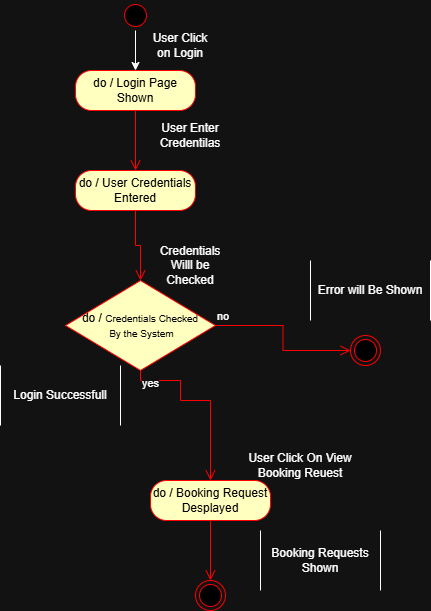

The diagram above was exported from draw.io. Its source (the exported page's mxGraphModel, read from the mxfile embedded in the PNG):
<mxGraphModel dx="774" dy="1662" grid="1" gridSize="10" guides="1" tooltips="1" connect="1" arrows="1" fold="1" page="1" pageScale="1" pageWidth="850" pageHeight="1100" math="0" shadow="0">
  <root>
    <mxCell id="0" />
    <mxCell id="1" parent="0" />
    <mxCell id="jn3a3us38jo81IRcZLi2-15" parent="1" style="shape=partialRectangle;whiteSpace=wrap;html=1;bottom=0;top=0;fillColor=none;" value="Login Successfull" vertex="1">
      <mxGeometry height="60" width="120" x="550" y="355" as="geometry" />
    </mxCell>
    <mxCell id="ezddlMLBN9ULY9gDWHcQ-3" edge="1" parent="1" source="NHyzC8xWFY7fpKv7wzze-10" style="edgeStyle=orthogonalEdgeStyle;rounded=0;orthogonalLoop=1;jettySize=auto;html=1;" target="ezddlMLBN9ULY9gDWHcQ-1" value="">
      <mxGeometry relative="1" as="geometry" />
    </mxCell>
    <mxCell id="NHyzC8xWFY7fpKv7wzze-10" parent="1" style="ellipse;html=1;shape=startState;fillColor=#000000;strokeColor=#ff0000;" value="" vertex="1">
      <mxGeometry height="30" width="30" x="670" y="-10" as="geometry" />
    </mxCell>
    <mxCell id="NHyzC8xWFY7fpKv7wzze-12" parent="1" style="rounded=1;whiteSpace=wrap;html=1;arcSize=40;fontColor=#000000;fillColor=#ffffc0;strokeColor=#ff0000;" value="do / User Credentials Entered" vertex="1">
      <mxGeometry height="40" width="120" x="625" y="160" as="geometry" />
    </mxCell>
    <mxCell id="NHyzC8xWFY7fpKv7wzze-13" edge="1" parent="1" source="NHyzC8xWFY7fpKv7wzze-12" style="edgeStyle=orthogonalEdgeStyle;html=1;verticalAlign=bottom;endArrow=open;endSize=8;strokeColor=#ff0000;rounded=0;entryX=0.5;entryY=0;entryDx=0;entryDy=0;" value="">
      <mxGeometry relative="1" as="geometry">
        <mxPoint x="690" y="270" as="targetPoint" />
      </mxGeometry>
    </mxCell>
    <mxCell id="NHyzC8xWFY7fpKv7wzze-15" parent="1" style="text;html=1;whiteSpace=wrap;strokeColor=none;fillColor=none;align=center;verticalAlign=middle;rounded=0;" value="Credentials Willl be Checked" vertex="1">
      <mxGeometry height="30" width="60" x="710" y="240" as="geometry" />
    </mxCell>
    <mxCell id="NHyzC8xWFY7fpKv7wzze-16" parent="1" style="text;html=1;whiteSpace=wrap;strokeColor=none;fillColor=none;align=center;verticalAlign=middle;rounded=0;" value="User Enter Credentilas" vertex="1">
      <mxGeometry height="30" width="60" x="710" y="110" as="geometry" />
    </mxCell>
    <mxCell id="NHyzC8xWFY7fpKv7wzze-17" parent="1" style="rhombus;whiteSpace=wrap;html=1;fontColor=#000000;fillColor=#ffffc0;strokeColor=#ff0000;" value="do /&amp;nbsp;&lt;font size=&quot;1&quot;&gt;Credentials Checked&lt;/font&gt;&lt;div&gt;&lt;font size=&quot;1&quot;&gt;&amp;nbsp;By the System&lt;/font&gt;&lt;/div&gt;" vertex="1">
      <mxGeometry height="90" width="150" x="615" y="270" as="geometry" />
    </mxCell>
    <mxCell id="NHyzC8xWFY7fpKv7wzze-18" edge="1" parent="1" source="NHyzC8xWFY7fpKv7wzze-17" style="edgeStyle=orthogonalEdgeStyle;html=1;align=left;verticalAlign=bottom;endArrow=open;endSize=8;strokeColor=#ff0000;rounded=0;" value="no">
      <mxGeometry relative="1" x="-1" as="geometry">
        <mxPoint x="900" y="340" as="targetPoint" />
      </mxGeometry>
    </mxCell>
    <mxCell id="NHyzC8xWFY7fpKv7wzze-19" edge="1" parent="1" source="NHyzC8xWFY7fpKv7wzze-17" style="edgeStyle=orthogonalEdgeStyle;html=1;align=left;verticalAlign=top;endArrow=open;endSize=8;strokeColor=#ff0000;rounded=0;entryX=0.5;entryY=0;entryDx=0;entryDy=0;" target="X56U86BSxDdVGyakziZO-5" value="yes">
      <mxGeometry relative="1" x="-1" as="geometry">
        <Array as="points">
          <mxPoint x="690" y="370" />
          <mxPoint x="730" y="370" />
          <mxPoint x="730" y="390" />
          <mxPoint x="760" y="390" />
        </Array>
        <mxPoint x="760" y="390" as="targetPoint" />
      </mxGeometry>
    </mxCell>
    <mxCell id="NHyzC8xWFY7fpKv7wzze-30" parent="1" style="ellipse;html=1;shape=endState;fillColor=#000000;strokeColor=#ff0000;" value="" vertex="1">
      <mxGeometry height="30" width="30" x="900" y="325" as="geometry" />
    </mxCell>
    <mxCell id="NHyzC8xWFY7fpKv7wzze-32" parent="1" style="shape=partialRectangle;whiteSpace=wrap;html=1;bottom=0;top=0;fillColor=none;" value="Error will Be Shown" vertex="1">
      <mxGeometry height="60" width="120" x="860" y="250" as="geometry" />
    </mxCell>
    <mxCell id="X56U86BSxDdVGyakziZO-5" parent="1" style="rounded=1;whiteSpace=wrap;html=1;arcSize=40;fontColor=#000000;fillColor=#ffffc0;strokeColor=#ff0000;" value="do / Booking Request Desplayed" vertex="1">
      <mxGeometry height="40" width="120" x="700" y="470" as="geometry" />
    </mxCell>
    <mxCell id="X56U86BSxDdVGyakziZO-6" edge="1" parent="1" source="X56U86BSxDdVGyakziZO-5" style="edgeStyle=orthogonalEdgeStyle;html=1;verticalAlign=bottom;endArrow=open;endSize=8;strokeColor=#ff0000;rounded=0;" value="">
      <mxGeometry relative="1" as="geometry">
        <mxPoint x="760" y="570" as="targetPoint" />
      </mxGeometry>
    </mxCell>
    <mxCell id="X56U86BSxDdVGyakziZO-7" parent="1" style="text;html=1;whiteSpace=wrap;strokeColor=none;fillColor=none;align=center;verticalAlign=middle;rounded=0;" value="User Click On View Booking Reuest" vertex="1">
      <mxGeometry height="30" width="140" x="780" y="440" as="geometry" />
    </mxCell>
    <mxCell id="X56U86BSxDdVGyakziZO-8" parent="1" style="ellipse;html=1;shape=endState;fillColor=#000000;strokeColor=#ff0000;" value="" vertex="1">
      <mxGeometry height="30" width="30" x="745" y="570" as="geometry" />
    </mxCell>
    <mxCell id="X56U86BSxDdVGyakziZO-9" parent="1" style="shape=partialRectangle;whiteSpace=wrap;html=1;bottom=0;top=0;fillColor=none;" value="Booking Requests Shown" vertex="1">
      <mxGeometry height="60" width="120" x="810" y="520" as="geometry" />
    </mxCell>
    <mxCell id="ezddlMLBN9ULY9gDWHcQ-1" parent="1" style="rounded=1;whiteSpace=wrap;html=1;arcSize=40;fontColor=#000000;fillColor=#ffffc0;strokeColor=#ff0000;" value="do / Login Page Shown" vertex="1">
      <mxGeometry height="40" width="120" x="625" y="60" as="geometry" />
    </mxCell>
    <mxCell id="ezddlMLBN9ULY9gDWHcQ-2" edge="1" parent="1" source="ezddlMLBN9ULY9gDWHcQ-1" style="edgeStyle=orthogonalEdgeStyle;html=1;verticalAlign=bottom;endArrow=open;endSize=8;strokeColor=#ff0000;rounded=0;" value="">
      <mxGeometry relative="1" as="geometry">
        <mxPoint x="685" y="160" as="targetPoint" />
      </mxGeometry>
    </mxCell>
    <mxCell id="ezddlMLBN9ULY9gDWHcQ-4" parent="1" style="text;html=1;whiteSpace=wrap;strokeColor=none;fillColor=none;align=center;verticalAlign=middle;rounded=0;" value="User Click on Login" vertex="1">
      <mxGeometry height="30" width="60" x="700" y="20" as="geometry" />
    </mxCell>
  </root>
</mxGraphModel>